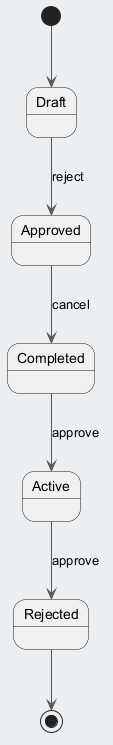

The diagram above was rendered by PlantUML. Its source (embedded in the PNG):
@startuml
skinparam backgroundColor #ECEFF1
skinparam classBackgroundColor #FFFFFF
skinparam classBorderColor #455A64
skinparam ArrowColor #555555
[*] --> Draft
Draft --> Approved : reject
Approved --> Completed : cancel
Completed --> Active : approve
Active --> Rejected : approve
Rejected --> [*]
@enduml